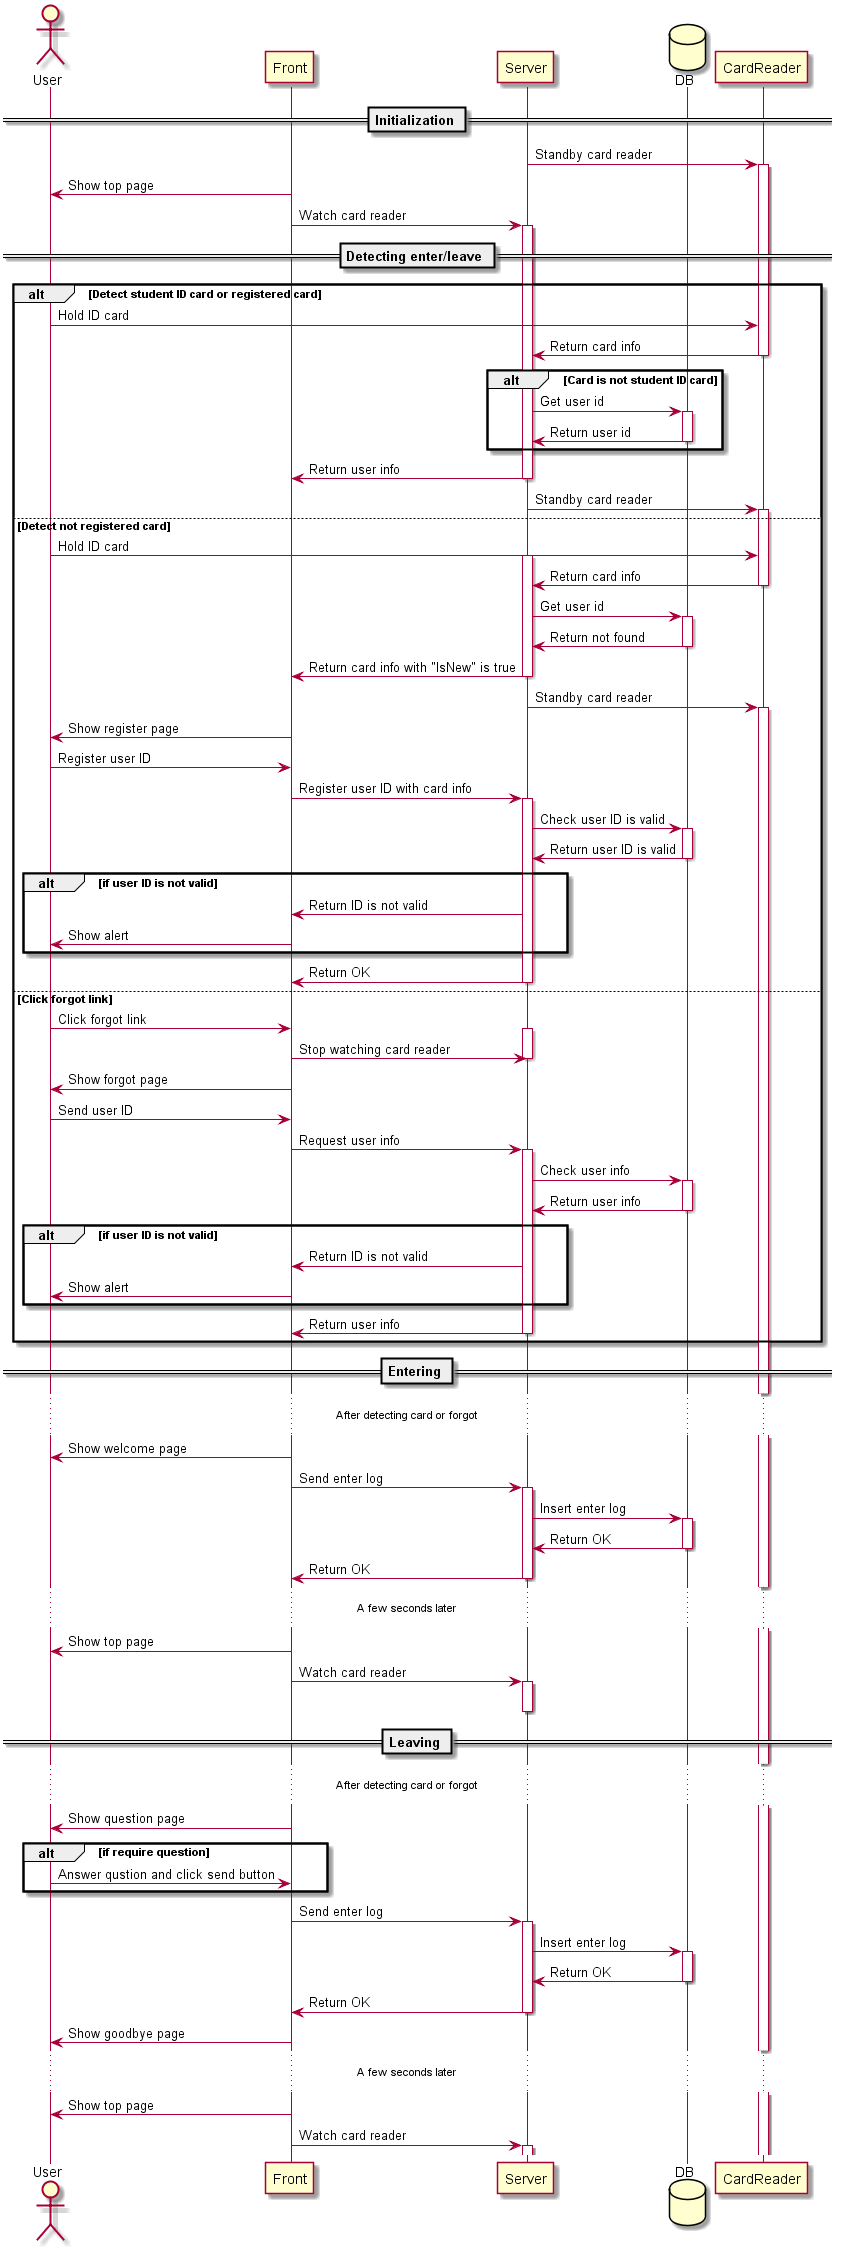

The diagram above was rendered by PlantUML. Its source (embedded in the PNG):
@startuml sequence
actor User
participant Front
participant Server
database DB
participant CardReader

== Initialization ==
Server -> CardReader : Standby card reader
activate CardReader

Front -> User : Show top page
Front -> Server : Watch card reader
activate Server


== Detecting enter/leave ==
alt Detect student ID card or registered card
  User -> CardReader : Hold ID card
  CardReader -> Server : Return card info
  deactivate CardReader

  alt Card is not student ID card
    Server -> DB : Get user id
    activate DB
    DB -> Server : Return user id
    deactivate DB
  end

  Server -> Front : Return user info
  deactivate Server
  Server -> CardReader : Standby card reader
  activate CardReader
else Detect not registered card
  User -> CardReader : Hold ID card
  activate Server
  CardReader -> Server : Return card info
  deactivate CardReader
  Server -> DB : Get user id
  activate DB
  DB -> Server : Return not found
  deactivate DB

  Server -> Front : Return card info with "IsNew" is true
  deactivate Server

  Server -> CardReader : Standby card reader
  activate CardReader

  Front -> User : Show register page
  User -> Front : Register user ID

  Front -> Server : Register user ID with card info
  activate Server
  Server -> DB : Check user ID is valid
  activate DB
  DB -> Server : Return user ID is valid
  deactivate DB
  alt if user ID is not valid
  Server -> Front : Return ID is not valid
  Front -> User : Show alert
  end
  Server -> Front : Return OK
  deactivate Server
else Click forgot link
  User -> Front : Click forgot link
  activate Server
  Front -> Server : Stop watching card reader
  deactivate Server
  Front -> User : Show forgot page
  User -> Front : Send user ID

  Front -> Server : Request user info
  activate Server
  Server -> DB : Check user info
  activate DB
  DB -> Server : Return user info
  deactivate DB
  alt if user ID is not valid
  Server -> Front : Return ID is not valid
  Front -> User : Show alert
  end
  Server -> Front : Return user info
  deactivate Server
end

== Entering ==
... After detecting card or forgot ...
Front -> User : Show welcome page
Front -> Server : Send enter log
activate Server
Server -> DB : Insert enter log
activate DB
DB -> Server : Return OK
deactivate DB
Server -> Front : Return OK
deactivate Server
...A few seconds later...
Front -> User : Show top page
Front -> Server : Watch card reader
activate Server

== Leaving ==
deactivate Server
... After detecting card or forgot ...
Front -> User : Show question page
alt if require question
  User -> Front : Answer qustion and click send button
end
Front -> Server : Send enter log
activate Server
Server -> DB : Insert enter log
activate DB
DB -> Server : Return OK
deactivate DB
Server -> Front : Return OK
deactivate Server
Front -> User : Show goodbye page
...A few seconds later...
Front -> User : Show top page
Front -> Server : Watch card reader
activate Server

@enduml